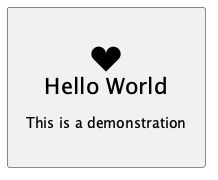

The diagram above was rendered by PlantUML. Its source (embedded in the PNG):
@startuml
skinparam monochrome true
skinparam defaultTextAlignment center

!procedure $layout($shape, $name, $openiconic, $headline, $description)
  $shape $name as "\n\n<size:44><&$openiconic></size>\n<size:22><U+00A0><U+00A0>$headline<U+00A0><U+00A0></size>\n\n<U+00A0><U+00A0>$description<U+00A0><U+00A0>\n\n"
!endprocedure

$layout(card, MyCard, heart, "Hello World", "This is a demonstration")

@enduml